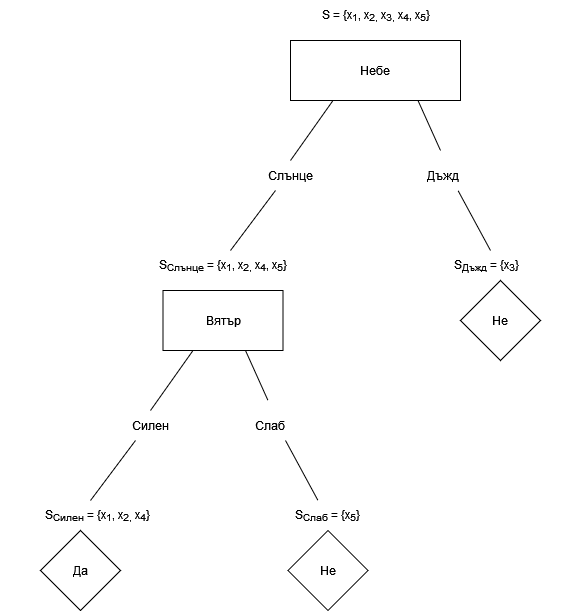

The diagram above was exported from draw.io. Its source (the exported page's mxGraphModel, read from the mxfile embedded in the PNG):
<mxGraphModel dx="995" dy="606" grid="1" gridSize="10" guides="1" tooltips="1" connect="1" arrows="1" fold="1" page="1" pageScale="1" pageWidth="850" pageHeight="1100" math="0" shadow="0">
  <root>
    <mxCell id="0" />
    <mxCell id="1" parent="0" />
    <mxCell id="Ji-d8z0byK50eLBnPrsR-1" value="Небе" style="rounded=0;whiteSpace=wrap;html=1;" parent="1" vertex="1">
      <mxGeometry x="330" y="110" width="170" height="60" as="geometry" />
    </mxCell>
    <mxCell id="Ji-d8z0byK50eLBnPrsR-2" value="S = {x&lt;sub&gt;1&lt;/sub&gt;, x&lt;sub&gt;2, &lt;/sub&gt; x&lt;sub&gt;3, &lt;/sub&gt; x&lt;sub&gt;4&lt;/sub&gt;,  x&lt;sub&gt;5&lt;/sub&gt;}" style="text;html=1;strokeColor=none;fillColor=none;align=center;verticalAlign=middle;whiteSpace=wrap;rounded=0;" parent="1" vertex="1">
      <mxGeometry x="317.5" y="70" width="195" height="30" as="geometry" />
    </mxCell>
    <mxCell id="Ji-d8z0byK50eLBnPrsR-3" value="" style="endArrow=none;html=1;rounded=0;entryX=0.25;entryY=1;entryDx=0;entryDy=0;exitX=0.5;exitY=0;exitDx=0;exitDy=0;startArrow=none;" parent="1" source="Ji-d8z0byK50eLBnPrsR-6" target="Ji-d8z0byK50eLBnPrsR-1" edge="1">
      <mxGeometry width="50" height="50" relative="1" as="geometry">
        <mxPoint x="290" y="330" as="sourcePoint" />
        <mxPoint x="450" y="290" as="targetPoint" />
        <Array as="points" />
      </mxGeometry>
    </mxCell>
    <mxCell id="Ji-d8z0byK50eLBnPrsR-4" value="" style="endArrow=none;html=1;rounded=0;entryX=0.75;entryY=1;entryDx=0;entryDy=0;startArrow=none;" parent="1" target="Ji-d8z0byK50eLBnPrsR-1" edge="1">
      <mxGeometry width="50" height="50" relative="1" as="geometry">
        <mxPoint x="480" y="220" as="sourcePoint" />
        <mxPoint x="450" y="290" as="targetPoint" />
        <Array as="points" />
      </mxGeometry>
    </mxCell>
    <mxCell id="Ji-d8z0byK50eLBnPrsR-6" value="Слънце" style="text;html=1;strokeColor=none;fillColor=none;align=center;verticalAlign=middle;whiteSpace=wrap;rounded=0;" parent="1" vertex="1">
      <mxGeometry x="300" y="230" width="60" height="30" as="geometry" />
    </mxCell>
    <mxCell id="Ji-d8z0byK50eLBnPrsR-7" value="" style="endArrow=none;html=1;rounded=0;entryX=0.25;entryY=1;entryDx=0;entryDy=0;" parent="1" target="Ji-d8z0byK50eLBnPrsR-6" edge="1">
      <mxGeometry width="50" height="50" relative="1" as="geometry">
        <mxPoint x="270" y="320" as="sourcePoint" />
        <mxPoint x="372.5" y="170" as="targetPoint" />
        <Array as="points" />
      </mxGeometry>
    </mxCell>
    <mxCell id="Ji-d8z0byK50eLBnPrsR-8" value="Дъжд" style="text;html=1;strokeColor=none;fillColor=none;align=center;verticalAlign=middle;whiteSpace=wrap;rounded=0;" parent="1" vertex="1">
      <mxGeometry x="452.5" y="230" width="60" height="30" as="geometry" />
    </mxCell>
    <mxCell id="Ji-d8z0byK50eLBnPrsR-10" value="" style="endArrow=none;html=1;rounded=0;entryX=0.75;entryY=1;entryDx=0;entryDy=0;" parent="1" target="Ji-d8z0byK50eLBnPrsR-8" edge="1">
      <mxGeometry width="50" height="50" relative="1" as="geometry">
        <mxPoint x="530" y="320" as="sourcePoint" />
        <mxPoint x="450" y="290" as="targetPoint" />
      </mxGeometry>
    </mxCell>
    <mxCell id="Ji-d8z0byK50eLBnPrsR-11" value="S&lt;sub&gt;Слънце&lt;/sub&gt; = {x&lt;sub&gt;1&lt;/sub&gt;, x&lt;sub&gt;2,&lt;/sub&gt;&lt;sub&gt; &lt;/sub&gt; x&lt;sub&gt;4&lt;/sub&gt;, x&lt;sub&gt;5&lt;/sub&gt;}" style="text;html=1;strokeColor=none;fillColor=none;align=center;verticalAlign=middle;whiteSpace=wrap;rounded=0;" parent="1" vertex="1">
      <mxGeometry x="165" y="320" width="195" height="30" as="geometry" />
    </mxCell>
    <mxCell id="Ji-d8z0byK50eLBnPrsR-12" value="Да" style="rhombus;whiteSpace=wrap;html=1;" parent="1" vertex="1">
      <mxGeometry x="80" y="600" width="80" height="80" as="geometry" />
    </mxCell>
    <mxCell id="Ji-d8z0byK50eLBnPrsR-13" value="S&lt;sub&gt;Дъжд&lt;/sub&gt; = {x&lt;sub&gt;3&lt;/sub&gt;}" style="text;html=1;strokeColor=none;fillColor=none;align=center;verticalAlign=middle;whiteSpace=wrap;rounded=0;" parent="1" vertex="1">
      <mxGeometry x="429" y="320" width="195" height="30" as="geometry" />
    </mxCell>
    <mxCell id="Ji-d8z0byK50eLBnPrsR-14" value="Не" style="rhombus;whiteSpace=wrap;html=1;" parent="1" vertex="1">
      <mxGeometry x="500" y="350" width="80" height="80" as="geometry" />
    </mxCell>
    <mxCell id="Ji-d8z0byK50eLBnPrsR-15" value="Не" style="rhombus;whiteSpace=wrap;html=1;" parent="1" vertex="1">
      <mxGeometry x="327.5" y="600" width="80" height="80" as="geometry" />
    </mxCell>
    <mxCell id="Ji-d8z0byK50eLBnPrsR-16" value="Вятър" style="rounded=0;whiteSpace=wrap;html=1;" parent="1" vertex="1">
      <mxGeometry x="202.5" y="360" width="120" height="60" as="geometry" />
    </mxCell>
    <mxCell id="Ji-d8z0byK50eLBnPrsR-17" value="" style="endArrow=none;html=1;rounded=0;entryX=0.25;entryY=1;entryDx=0;entryDy=0;exitX=0.5;exitY=0;exitDx=0;exitDy=0;startArrow=none;" parent="1" source="Ji-d8z0byK50eLBnPrsR-18" edge="1">
      <mxGeometry width="50" height="50" relative="1" as="geometry">
        <mxPoint x="150" y="580" as="sourcePoint" />
        <mxPoint x="232.5" y="420" as="targetPoint" />
        <Array as="points" />
      </mxGeometry>
    </mxCell>
    <mxCell id="Ji-d8z0byK50eLBnPrsR-18" value="Силен" style="text;html=1;strokeColor=none;fillColor=none;align=center;verticalAlign=middle;whiteSpace=wrap;rounded=0;" parent="1" vertex="1">
      <mxGeometry x="160" y="480" width="60" height="30" as="geometry" />
    </mxCell>
    <mxCell id="Ji-d8z0byK50eLBnPrsR-19" value="" style="endArrow=none;html=1;rounded=0;entryX=0.25;entryY=1;entryDx=0;entryDy=0;" parent="1" target="Ji-d8z0byK50eLBnPrsR-18" edge="1">
      <mxGeometry width="50" height="50" relative="1" as="geometry">
        <mxPoint x="130" y="570" as="sourcePoint" />
        <mxPoint x="232.5" y="420" as="targetPoint" />
        <Array as="points" />
      </mxGeometry>
    </mxCell>
    <mxCell id="Ji-d8z0byK50eLBnPrsR-20" value="S&lt;sub&gt;Силен&lt;/sub&gt; = {x&lt;sub&gt;1&lt;/sub&gt;, x&lt;sub&gt;2,&lt;/sub&gt;&lt;sub&gt; &lt;/sub&gt; x&lt;sub&gt;4&lt;/sub&gt;}" style="text;html=1;strokeColor=none;fillColor=none;align=center;verticalAlign=middle;whiteSpace=wrap;rounded=0;" parent="1" vertex="1">
      <mxGeometry x="40" y="570" width="195" height="30" as="geometry" />
    </mxCell>
    <mxCell id="Ji-d8z0byK50eLBnPrsR-21" value="S&lt;sub&gt;Слаб&lt;/sub&gt; = {x&lt;sub&gt;5&lt;/sub&gt;}" style="text;html=1;strokeColor=none;fillColor=none;align=center;verticalAlign=middle;whiteSpace=wrap;rounded=0;" parent="1" vertex="1">
      <mxGeometry x="270" y="570" width="195" height="30" as="geometry" />
    </mxCell>
    <mxCell id="Ji-d8z0byK50eLBnPrsR-22" value="" style="endArrow=none;html=1;rounded=0;entryX=0.75;entryY=1;entryDx=0;entryDy=0;startArrow=none;" parent="1" edge="1">
      <mxGeometry width="50" height="50" relative="1" as="geometry">
        <mxPoint x="307.5" y="470" as="sourcePoint" />
        <mxPoint x="285" y="420" as="targetPoint" />
        <Array as="points" />
      </mxGeometry>
    </mxCell>
    <mxCell id="Ji-d8z0byK50eLBnPrsR-23" value="Слаб" style="text;html=1;strokeColor=none;fillColor=none;align=center;verticalAlign=middle;whiteSpace=wrap;rounded=0;" parent="1" vertex="1">
      <mxGeometry x="280" y="480" width="60" height="30" as="geometry" />
    </mxCell>
    <mxCell id="Ji-d8z0byK50eLBnPrsR-24" value="" style="endArrow=none;html=1;rounded=0;entryX=0.75;entryY=1;entryDx=0;entryDy=0;" parent="1" target="Ji-d8z0byK50eLBnPrsR-23" edge="1">
      <mxGeometry width="50" height="50" relative="1" as="geometry">
        <mxPoint x="357.5" y="570" as="sourcePoint" />
        <mxPoint x="277.5" y="540" as="targetPoint" />
      </mxGeometry>
    </mxCell>
  </root>
</mxGraphModel>